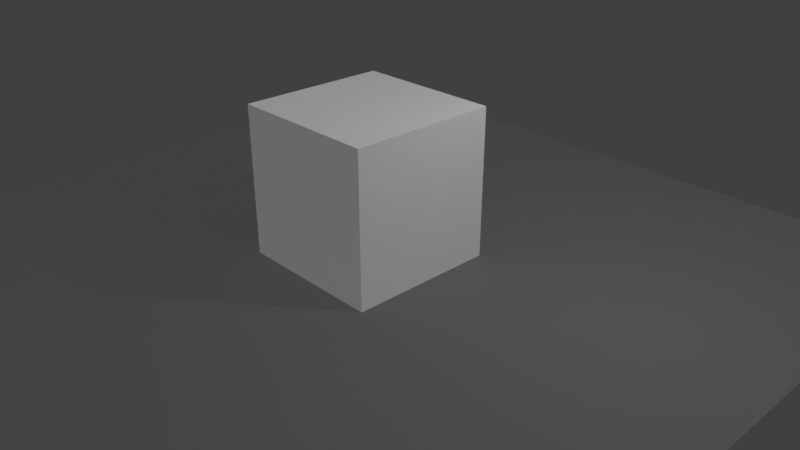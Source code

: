 # Source: Wooden_Box_001.blend  (saved by Blender 2.78.0; exported with 4.5.12 LTS)
import bpy
from mathutils import Matrix  # noqa: F401  (used for matrix-valued properties, if any)

bpy.ops.wm.read_factory_settings(use_empty=True)
scene = bpy.context.scene
scene.name = 'Scene'

# ---- collections
col_collection_1 = bpy.data.collections.new('Collection 1'); scene.collection.children.link(col_collection_1)

# ---- materials (node trees are filled in below, after node groups)
mat_material_001 = bpy.data.materials.new('Material.001')
mat_material_001.alpha_threshold = 0.0
mat_material_001.use_transparent_shadow = False
mat_material_001.diffuse_color = (0.1679, 0.1679, 0.1679, 1.0)
mat_material_001.specular_color = (0.0, 0.0, 0.0)
mat_material_001.roughness = 0.5
mat_material = bpy.data.materials.new('Material')
mat_material.alpha_threshold = 0.0
mat_material.use_transparent_shadow = False
mat_material.roughness = 0.5
mat_material.specular_intensity = 0.1771
mat_material.line_color = (0.0, 0.0, 0.0, 1.0)

# ---- material node trees

# ---- world
world_world = bpy.data.worlds.new('World'); scene.world = world_world
world_world.color = (0.05088, 0.05088, 0.05088)
world_world.use_sun_shadow = False
world_world.sun_shadow_jitter_overblur = 0.0
world_world.cycles.sampling_method = 'MANUAL'

# ---- cameras
cam_camera = bpy.data.cameras.new('Camera')
cam_camera.clip_end = 100.0
cam_camera.lens = 35.0
cam_camera.sensor_width = 32.0
cam_camera.sensor_height = 18.0
cam_camera.ortho_scale = 7.314
cam_camera.dof.focus_distance = 0.0
cam_camera.dof.aperture_fstop = 128.0

# ---- lights
light_point_001 = bpy.data.lights.new('Point.001', 'POINT')
light_point_001.transmission_factor = 0.0
light_point_001.energy = 100.0
light_point_001.shadow_buffer_clip_start = 0.5
light_point_001.shadow_soft_size = 0.1
light_point_001.shadow_maximum_resolution = 0.006
light_point_001.use_absolute_resolution = True
light_point = bpy.data.lights.new('Point', 'SUN')
light_point.transmission_factor = 0.0
light_point.angle = 0.1993
light_point.energy = 1.0
light_point.shadow_buffer_clip_start = 0.5
light_point.shadow_soft_size = 0.1
light_point.shadow_cascade_max_distance = 1000.0
light_hemi = bpy.data.lights.new('Hemi', 'SUN')
light_hemi.color = (0.7586, 0.7793, 1.0)
light_hemi.transmission_factor = 0.0
light_hemi.angle = 0.1993
light_hemi.energy = 0.01
light_hemi.shadow_buffer_clip_start = 0.5
light_hemi.shadow_soft_size = 0.1
light_hemi.shadow_cascade_max_distance = 1000.0

# ---- meshes
me_plane = bpy.data.meshes.new('Plane')
me_plane.from_pydata([(-1.0, -1.0, 0.0), (1.0, -1.0, 0.0), (-1.0, 1.0, 0.0), (1.0, 1.0, 0.0)], [], [(0, 1, 3, 2)])
me_plane.materials.append(mat_material_001)
me_plane.use_remesh_preserve_volume = False
me_plane.use_remesh_preserve_attributes = False
me_plane.use_mirror_vertex_groups = False
me_plane.update()
me_cube = bpy.data.meshes.new('Cube')
me_cube.from_pydata([(1.0, 1.0, 0.0), (1.0, -1.0, 0.0), (-1.0, -1.0, 0.0), (-1.0, 1.0, 0.0), (1.0, 1.0, 2.0), (1.0, -1.0, 2.0), (-1.0, -1.0, 2.0), (-1.0, 1.0, 2.0)], [], [(0, 1, 2, 3), (4, 7, 6, 5), (0, 4, 5, 1), (1, 5, 6, 2), (2, 6, 7, 3), (4, 0, 3, 7)])
_uv = me_cube.uv_layers.new(name='UVMap')
_uv.uv.foreach_set('vector', [0.0, 0.0, 1.0, 0.0, 1.0, 1.0, 0.0, 1.0, 0.0, 0.0, 1.0, 0.0, 1.0, 1.0, 0.0, 1.0, 0.0, 0.0, 1.0, 0.0, 1.0, 1.0, 0.0, 1.0, 0.0, 0.0, 1.0, 0.0, 1.0, 1.0, 0.0, 1.0, 0.0, 0.0, 1.0, 0.0, 1.0, 1.0, 0.0, 1.0, 0.0, 0.0, 1.0, 0.0, 1.0, 1.0, 0.0, 1.0])
me_cube.materials.append(mat_material)
me_cube.use_remesh_preserve_volume = False
me_cube.use_remesh_preserve_attributes = False
me_cube.use_mirror_vertex_groups = False
me_cube.update()

# ---- objects
ob_point_001 = bpy.data.objects.new('Point.001', light_point_001)
ob_plane = bpy.data.objects.new('Plane', me_plane)
ob_point = bpy.data.objects.new('Point', light_point)
ob_hemi = bpy.data.objects.new('Hemi', light_hemi)
ob_cube = bpy.data.objects.new('Cube', me_cube)
ob_camera = bpy.data.objects.new('Camera', cam_camera)

# ---- transforms, parenting, visibility, modifiers, constraints
ob_point_001.location = (3.563, 1.068, 3.985)
ob_point_001.lineart.crease_threshold = 0.0
ob_plane.location = (0.0, 0.0, 0.0)
ob_plane.scale = (5.019, 5.019, 5.019)
ob_plane.lineart.crease_threshold = 0.0
ob_point.location = (3.121, 1.168, 4.447)
ob_point.rotation_euler = (0.0, 0.6255, -0.6952)
ob_point.lineart.crease_threshold = 0.0
ob_hemi.location = (0.0, 0.0, 6.673)
ob_hemi.lineart.crease_threshold = 0.0
ob_cube.location = (0.0, 0.0, 0.0)
ob_cube.lock_rotations_4d = False
ob_cube.empty_display_type = 'ARROWS'
ob_cube.lineart.crease_threshold = 0.0
ob_camera.location = (7.481, -6.508, 5.344)
ob_camera.rotation_euler = (1.109, 0.0, 0.8149)
ob_camera.lock_rotations_4d = False
ob_camera.empty_display_type = 'ARROWS'
ob_camera.color = (0.0, 0.0, 0.0, 0.0)
ob_camera.display_type = 'WIRE'
ob_camera.lineart.crease_threshold = 0.0

# ---- collection membership
col_collection_1.objects.link(ob_point_001)
col_collection_1.objects.link(ob_plane)
col_collection_1.objects.link(ob_point)
col_collection_1.objects.link(ob_hemi)
col_collection_1.objects.link(ob_cube)
col_collection_1.objects.link(ob_camera)

# ---- scene / render settings (as saved in the file)
scene.camera = ob_camera
scene.frame_start = 1; scene.frame_end = 250; scene.frame_set(1)
scene.render.engine = 'BLENDER_EEVEE_NEXT'
scene.render.resolution_percentage = 50
scene.render.dither_intensity = 0.0
scene.cycles.use_denoising = False
scene.cycles.samples = 128
scene.cycles.sampling_pattern = 'TABULATED_SOBOL'
scene.cycles.light_sampling_threshold = 0.0
scene.cycles.use_adaptive_sampling = False
scene.cycles.use_light_tree = False
scene.cycles.blur_glossy = 0.0
scene.cycles.sample_clamp_indirect = 0.0
scene.view_settings.view_transform = 'Standard'
bpy.context.view_layer.update()
